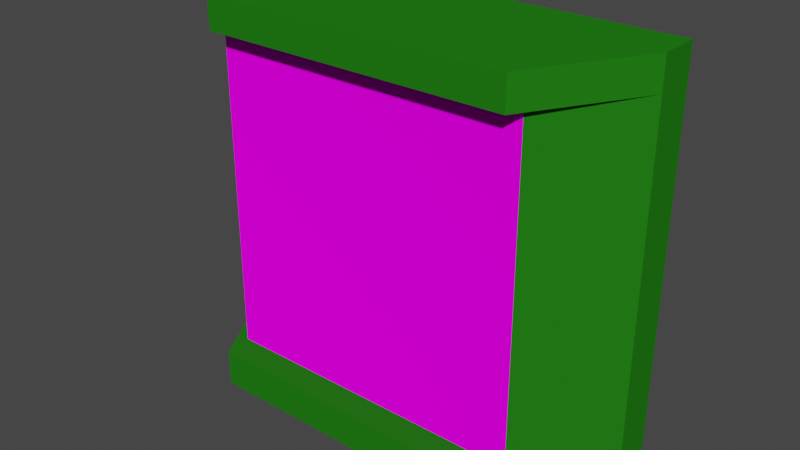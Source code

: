 # Source: PowerBox.blend  (saved by Blender 2.83.18; exported with 4.5.12 LTS)
import bpy
from mathutils import Matrix  # noqa: F401  (used for matrix-valued properties, if any)

bpy.ops.wm.read_factory_settings(use_empty=True)
scene = bpy.context.scene
scene.name = 'Scene'

# ---- collections
col_collection = bpy.data.collections.new('Collection'); scene.collection.children.link(col_collection)

# ---- images (referenced by path relative to the original .blend; pixels are not part of the script)
import os
ASSET_DIR = os.environ.get("B2B_ASSET_DIR", "")  # directory of the original .blend (textures are referenced by path, not embedded)
HERE = os.path.dirname(os.path.abspath(__file__))  # packed textures are extracted next to this script under _unpacked/

def load_image(name, relpath, width, height, colorspace="sRGB"):
    """Load a texture the original file referenced (path relative to the .blend, or extracted next to this script)."""
    p = next((c for c in (os.path.join(HERE, relpath), os.path.join(ASSET_DIR, relpath)) if relpath and os.path.exists(c)), "")
    if p:
        img = bpy.data.images.load(p, check_existing=True)
        img.name = name
    else:  # same state as the original file: an image datablock whose file is absent (Cycles renders it pink)
        img = bpy.data.images.new(name, width, height)
        img.source = "FILE"
        img.filepath = "//" + (relpath or name)
    img.colorspace_settings.name = colorspace
    return img
img_energy_box_png = load_image('Energy Box.png', 'Energy Box.png', 1024, 1024, 'sRGB')

# ---- materials (node trees are filled in below, after node groups)
mat_cover = bpy.data.materials.new('Cover')
mat_cover.use_transparent_shadow = False
mat_colour = bpy.data.materials.new('Colour')
mat_colour.use_transparent_shadow = False

# ---- material node trees
mat_cover.use_nodes = True; mat_cover.node_tree.nodes.clear()
_N = mat_cover.node_tree.nodes; _L = mat_cover.node_tree.links
n0 = _N.new('ShaderNodeOutputMaterial'); n0.name = 'Material Output'; n0.location = (300, 300)
n1 = _N.new('ShaderNodeBsdfDiffuse'); n1.name = 'Diffuse BSDF'; n1.location = (10, 300)
n1.inputs[1].default_value = 0.5
n2 = _N.new('ShaderNodeTexImage'); n2.name = 'Image Texture'; n2.location = (-280, 280)
n2.image = img_energy_box_png
_L.new(n1.outputs[0], n0.inputs[0])
_L.new(n2.outputs[0], n1.inputs[0])
n0.is_active_output = True
mat_colour.use_nodes = True; mat_colour.node_tree.nodes.clear()
_N = mat_colour.node_tree.nodes; _L = mat_colour.node_tree.links
n0 = _N.new('ShaderNodeBsdfPrincipled'); n0.name = 'Principled BSDF'; n0.location = (10, 300)
n0.distribution = 'GGX'
n0.subsurface_method = 'BURLEY'
n0.inputs[0].default_value = (0.01741, 0.1902, 0.008714, 1.0)
n0.inputs[3].default_value = 1.45
n0.inputs[13].default_value = 0.0
n0.inputs[27].default_value = (0.0, 0.0, 0.0, 1.0)
n0.inputs[28].default_value = 1.0
n1 = _N.new('ShaderNodeOutputMaterial'); n1.name = 'Material Output'; n1.location = (300, 300)
_L.new(n0.outputs[0], n1.inputs[0])
n1.is_active_output = True

# ---- world
world_world = bpy.data.worlds.new('World'); scene.world = world_world
world_world.use_nodes = True; world_world.node_tree.nodes.clear()
_N = world_world.node_tree.nodes; _L = world_world.node_tree.links
n0 = _N.new('ShaderNodeOutputWorld'); n0.name = 'World Output'; n0.location = (300, 300)
n1 = _N.new('ShaderNodeBackground'); n1.name = 'Background'; n1.location = (10, 300)
n1.inputs[0].default_value = (0.05088, 0.05088, 0.05088, 1.0)
_L.new(n1.outputs[0], n0.inputs[0])
n0.is_active_output = True
world_world.color = (0.05088, 0.05088, 0.05088)
world_world.use_sun_shadow = False
world_world.sun_shadow_jitter_overblur = 0.0

# ---- meshes
me_cube = bpy.data.meshes.new('Cube')
me_cube.from_pydata([(1.0, -0.008865, -4.665), (1.0, -0.008865, -5.749), (0.7049, -1.518, -4.665), (0.7049, -1.518, -5.749), (-1.0, -0.008865, -4.665), (-1.0, -0.008865, -5.749), (-0.7049, -1.518, -4.665), (-0.7049, -1.518, -5.749), (1.0, 0.5183, -5.749), (-1.0, 0.5183, -5.749), (1.0, 0.5183, -4.665), (-1.0, 0.5183, -4.665), (-1.0, -0.008865, 4.919), (1.0, -0.008865, 4.919), (-1.0, 0.5183, 4.919), (1.0, 0.5183, 4.919), (-1.0, -0.008865, 5.866), (1.0, -0.008865, 5.866), (-1.0, 0.5183, 5.866), (1.0, 0.5183, 5.866), (-0.7049, -1.405, 4.919), (0.7049, -1.405, 4.919), (-0.7049, -1.405, 5.866), (0.7049, -1.405, 5.866), (-0.7169, -1.152, -4.665), (0.7169, -1.152, -4.665), (-0.7169, -1.152, 4.919), (0.7169, -1.152, 4.919)], [], [(0, 4, 6, 2), (3, 2, 6, 7), (7, 6, 4, 5), (5, 1, 3, 7), (1, 0, 2, 3), (1, 5, 9, 8), (9, 11, 10, 8), (4, 0, 25, 24), (0, 1, 8, 10), (5, 4, 11, 9), (14, 12, 16, 18), (11, 4, 12, 14), (10, 11, 14, 15), (0, 10, 15, 13), (16, 17, 19, 18), (15, 14, 18, 19), (13, 15, 19, 17), (16, 12, 20, 22), (20, 21, 23, 22), (17, 16, 22, 23), (13, 17, 23, 21), (12, 13, 21, 20), (24, 25, 27, 26), (0, 13, 27, 25), (13, 12, 26, 27), (12, 4, 24, 26)])
me_cube.polygons.foreach_set('material_index', [1, 1, 1, 1, 1, 1, 1, 1, 1, 1, 1, 1, 1, 1, 1, 1, 1, 1, 1, 1, 1, 1, 0, 1, 1, 1])
_uv = me_cube.uv_layers.new(name='UVMap')
_uv.uv.foreach_set('vector', [0.625, 0.5, 0.875, 0.5, 0.875, 0.75, 0.625, 0.75, 0.375, 0.75, 0.625, 0.75, 0.625, 1.0, 0.375, 1.0, 0.375, 0.0, 0.625, 0.0, 0.625, 0.25, 0.375, 0.25, 0.125, 0.5, 0.375, 0.5, 0.375, 0.75, 0.125, 0.75, 0.375, 0.5, 0.625, 0.5, 0.625, 0.75, 0.375, 0.75, 0.375, 0.5, 0.125, 0.5, 0.125, 0.5, 0.375, 0.5, 0.375, 0.25, 0.625, 0.25, 0.625, 0.5, 0.375, 0.5, 0.875, 0.5, 0.625, 0.5, 0.625, 0.5, 0.875, 0.5, 0.625, 0.5, 0.375, 0.5, 0.375, 0.5, 0.625, 0.5, 0.375, 0.25, 0.625, 0.25, 0.625, 0.25, 0.375, 0.25, 0.625, 0.25, 0.625, 0.25, 0.625, 0.25, 0.625, 0.25, 0.625, 0.25, 0.625, 0.25, 0.625, 0.25, 0.625, 0.25, 0.625, 0.5, 0.625, 0.25, 0.625, 0.25, 0.625, 0.5, 0.625, 0.5, 0.625, 0.5, 0.625, 0.5, 0.625, 0.5, 0.875, 0.5, 0.625, 0.5, 0.625, 0.5, 0.875, 0.5, 0.625, 0.5, 0.625, 0.25, 0.625, 0.25, 0.625, 0.5, 0.625, 0.5, 0.625, 0.5, 0.625, 0.5, 0.625, 0.5, 0.625, 0.25, 0.625, 0.25, 0.625, 0.25, 0.625, 0.25, 0.875, 0.5, 0.625, 0.5, 0.625, 0.5, 0.875, 0.5, 0.625, 0.5, 0.875, 0.5, 0.875, 0.5, 0.625, 0.5, 0.625, 0.5, 0.625, 0.5, 0.625, 0.5, 0.625, 0.5, 0.875, 0.5, 0.625, 0.5, 0.625, 0.5, 0.875, 0.5, -0.03126, 0.04153, 1.028, 0.04295, 1.026, 0.9597, -0.03262, 0.9583, 0.625, 0.5, 0.625, 0.5, 0.625, 0.5, 0.625, 0.5, 0.625, 0.5, 0.875, 0.5, 0.875, 0.5, 0.625, 0.5, 0.625, 0.25, 0.625, 0.25, 0.625, 0.25, 0.625, 0.25])
me_cube.materials.append(mat_cover)
me_cube.materials.append(mat_colour)
me_cube.use_remesh_preserve_volume = False
me_cube.use_remesh_preserve_attributes = False
me_cube.use_mirror_vertex_groups = False
me_cube.update()

# ---- objects
ob_cube = bpy.data.objects.new('Cube', me_cube)

# ---- transforms, parenting, visibility, modifiers, constraints
ob_cube.location = (0.0, 1.009, 2.538)
ob_cube.scale = (2.817, 1.0, 0.436)
ob_cube.lock_rotations_4d = False
ob_cube.empty_display_type = 'ARROWS'
ob_cube.lineart.crease_threshold = 0.0

# ---- collection membership
col_collection.objects.link(ob_cube)

# ---- scene / render settings (as saved in the file)
scene.frame_start = 1; scene.frame_end = 250; scene.frame_set(1)
scene.render.engine = 'BLENDER_EEVEE_NEXT'
scene.cycles.use_denoising = False
scene.cycles.samples = 128
scene.cycles.sampling_pattern = 'TABULATED_SOBOL'
scene.cycles.use_adaptive_sampling = False
scene.cycles.use_light_tree = False
scene.view_settings.view_transform = 'Filmic'
bpy.context.view_layer.update()

# ---- added for rendering (the .blend has no active camera and no usable light): camera, sun
cam_auto = bpy.data.cameras.new('AutoCamera')
cam_auto.lens = 50.0
cam_auto.sensor_width = 36.0
cam_auto.clip_end = 1000.0
ob_auto_camera = bpy.data.objects.new('AutoCamera', cam_auto)
scene.collection.objects.link(ob_auto_camera)
ob_auto_camera.location = (7.25801, -8.20046, 8.37017)
ob_auto_camera.rotation_euler = (1.09748, -7.21219e-08, 0.694738)
scene.camera = ob_auto_camera
light_auto_sun = bpy.data.lights.new('AutoSun', 'SUN')
light_auto_sun.energy = 3.0
light_auto_sun.angle = 0.0523599
ob_auto_sun = bpy.data.objects.new('AutoSun', light_auto_sun)
scene.collection.objects.link(ob_auto_sun)
ob_auto_sun.rotation_euler = (0.872665, 0.174533, 0.523599)
bpy.context.view_layer.update()
